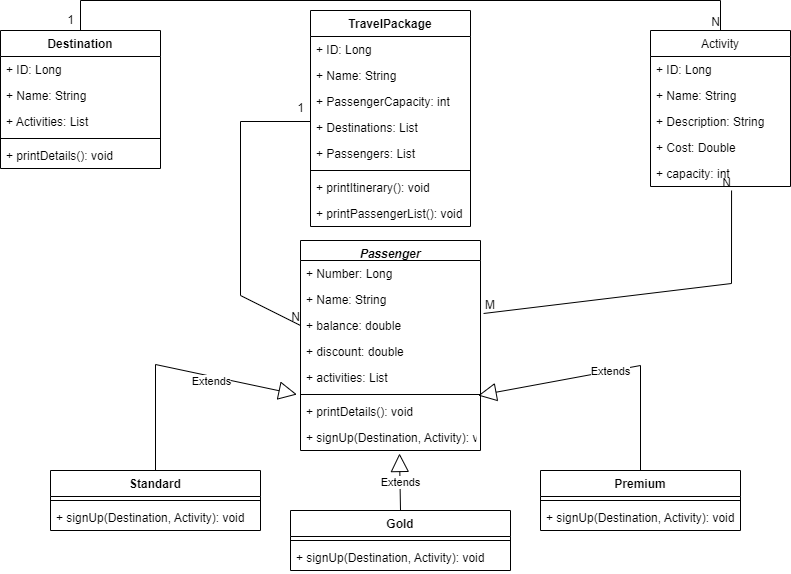

The diagram above was exported from draw.io. Its source (the exported page's mxGraphModel, read from the mxfile embedded in the PNG):
<mxGraphModel dx="948" dy="614" grid="1" gridSize="10" guides="1" tooltips="1" connect="1" arrows="1" fold="1" page="1" pageScale="1" pageWidth="850" pageHeight="1100" math="0" shadow="0">
  <root>
    <mxCell id="0" />
    <mxCell id="1" parent="0" />
    <mxCell id="db0RgEmy_YKd0ixKqSqn-7" value="Activity" style="swimlane;fontStyle=0;childLayout=stackLayout;horizontal=1;startSize=26;fillColor=none;horizontalStack=0;resizeParent=1;resizeParentMax=0;resizeLast=0;collapsible=1;marginBottom=0;" vertex="1" parent="1">
      <mxGeometry x="670" y="40" width="140" height="156" as="geometry">
        <mxRectangle x="730" y="272" width="70" height="26" as="alternateBounds" />
      </mxGeometry>
    </mxCell>
    <mxCell id="db0RgEmy_YKd0ixKqSqn-8" value="+ ID: Long" style="text;strokeColor=none;fillColor=none;align=left;verticalAlign=top;spacingLeft=4;spacingRight=4;overflow=hidden;rotatable=0;points=[[0,0.5],[1,0.5]];portConstraint=eastwest;" vertex="1" parent="db0RgEmy_YKd0ixKqSqn-7">
      <mxGeometry y="26" width="140" height="26" as="geometry" />
    </mxCell>
    <mxCell id="db0RgEmy_YKd0ixKqSqn-54" value="+ Name: String" style="text;strokeColor=none;fillColor=none;align=left;verticalAlign=top;spacingLeft=4;spacingRight=4;overflow=hidden;rotatable=0;points=[[0,0.5],[1,0.5]];portConstraint=eastwest;" vertex="1" parent="db0RgEmy_YKd0ixKqSqn-7">
      <mxGeometry y="52" width="140" height="26" as="geometry" />
    </mxCell>
    <mxCell id="db0RgEmy_YKd0ixKqSqn-9" value="+ Description: String" style="text;strokeColor=none;fillColor=none;align=left;verticalAlign=top;spacingLeft=4;spacingRight=4;overflow=hidden;rotatable=0;points=[[0,0.5],[1,0.5]];portConstraint=eastwest;" vertex="1" parent="db0RgEmy_YKd0ixKqSqn-7">
      <mxGeometry y="78" width="140" height="26" as="geometry" />
    </mxCell>
    <mxCell id="db0RgEmy_YKd0ixKqSqn-10" value="+ Cost: Double" style="text;strokeColor=none;fillColor=none;align=left;verticalAlign=top;spacingLeft=4;spacingRight=4;overflow=hidden;rotatable=0;points=[[0,0.5],[1,0.5]];portConstraint=eastwest;" vertex="1" parent="db0RgEmy_YKd0ixKqSqn-7">
      <mxGeometry y="104" width="140" height="26" as="geometry" />
    </mxCell>
    <mxCell id="db0RgEmy_YKd0ixKqSqn-25" value="+ capacity: int" style="text;strokeColor=none;fillColor=none;align=left;verticalAlign=top;spacingLeft=4;spacingRight=4;overflow=hidden;rotatable=0;points=[[0,0.5],[1,0.5]];portConstraint=eastwest;" vertex="1" parent="db0RgEmy_YKd0ixKqSqn-7">
      <mxGeometry y="130" width="140" height="26" as="geometry" />
    </mxCell>
    <mxCell id="db0RgEmy_YKd0ixKqSqn-35" value="Standard" style="swimlane;fontStyle=1;align=center;verticalAlign=top;childLayout=stackLayout;horizontal=1;startSize=26;horizontalStack=0;resizeParent=1;resizeParentMax=0;resizeLast=0;collapsible=1;marginBottom=0;" vertex="1" parent="1">
      <mxGeometry x="70" y="480" width="210" height="60" as="geometry">
        <mxRectangle x="70" y="480" width="80" height="26" as="alternateBounds" />
      </mxGeometry>
    </mxCell>
    <mxCell id="db0RgEmy_YKd0ixKqSqn-37" value="" style="line;strokeWidth=1;fillColor=none;align=left;verticalAlign=middle;spacingTop=-1;spacingLeft=3;spacingRight=3;rotatable=0;labelPosition=right;points=[];portConstraint=eastwest;" vertex="1" parent="db0RgEmy_YKd0ixKqSqn-35">
      <mxGeometry y="26" width="210" height="8" as="geometry" />
    </mxCell>
    <mxCell id="db0RgEmy_YKd0ixKqSqn-38" value="+ signUp(Destination, Activity): void" style="text;strokeColor=none;fillColor=none;align=left;verticalAlign=top;spacingLeft=4;spacingRight=4;overflow=hidden;rotatable=0;points=[[0,0.5],[1,0.5]];portConstraint=eastwest;" vertex="1" parent="db0RgEmy_YKd0ixKqSqn-35">
      <mxGeometry y="34" width="210" height="26" as="geometry" />
    </mxCell>
    <mxCell id="db0RgEmy_YKd0ixKqSqn-39" value="Gold" style="swimlane;fontStyle=1;align=center;verticalAlign=top;childLayout=stackLayout;horizontal=1;startSize=26;horizontalStack=0;resizeParent=1;resizeParentMax=0;resizeLast=0;collapsible=1;marginBottom=0;" vertex="1" parent="1">
      <mxGeometry x="310" y="520" width="220" height="60" as="geometry">
        <mxRectangle x="310" y="520" width="60" height="26" as="alternateBounds" />
      </mxGeometry>
    </mxCell>
    <mxCell id="db0RgEmy_YKd0ixKqSqn-41" value="" style="line;strokeWidth=1;fillColor=none;align=left;verticalAlign=middle;spacingTop=-1;spacingLeft=3;spacingRight=3;rotatable=0;labelPosition=right;points=[];portConstraint=eastwest;" vertex="1" parent="db0RgEmy_YKd0ixKqSqn-39">
      <mxGeometry y="26" width="220" height="8" as="geometry" />
    </mxCell>
    <mxCell id="db0RgEmy_YKd0ixKqSqn-42" value="+ signUp(Destination, Activity): void" style="text;strokeColor=none;fillColor=none;align=left;verticalAlign=top;spacingLeft=4;spacingRight=4;overflow=hidden;rotatable=0;points=[[0,0.5],[1,0.5]];portConstraint=eastwest;" vertex="1" parent="db0RgEmy_YKd0ixKqSqn-39">
      <mxGeometry y="34" width="220" height="26" as="geometry" />
    </mxCell>
    <mxCell id="db0RgEmy_YKd0ixKqSqn-43" value="Premium" style="swimlane;fontStyle=1;align=center;verticalAlign=top;childLayout=stackLayout;horizontal=1;startSize=26;horizontalStack=0;resizeParent=1;resizeParentMax=0;resizeLast=0;collapsible=1;marginBottom=0;" vertex="1" parent="1">
      <mxGeometry x="560" y="480" width="200" height="60" as="geometry">
        <mxRectangle x="560" y="480" width="80" height="26" as="alternateBounds" />
      </mxGeometry>
    </mxCell>
    <mxCell id="db0RgEmy_YKd0ixKqSqn-45" value="" style="line;strokeWidth=1;fillColor=none;align=left;verticalAlign=middle;spacingTop=-1;spacingLeft=3;spacingRight=3;rotatable=0;labelPosition=right;points=[];portConstraint=eastwest;" vertex="1" parent="db0RgEmy_YKd0ixKqSqn-43">
      <mxGeometry y="26" width="200" height="8" as="geometry" />
    </mxCell>
    <mxCell id="db0RgEmy_YKd0ixKqSqn-46" value="+ signUp(Destination, Activity): void" style="text;strokeColor=none;fillColor=none;align=left;verticalAlign=top;spacingLeft=4;spacingRight=4;overflow=hidden;rotatable=0;points=[[0,0.5],[1,0.5]];portConstraint=eastwest;" vertex="1" parent="db0RgEmy_YKd0ixKqSqn-43">
      <mxGeometry y="34" width="200" height="26" as="geometry" />
    </mxCell>
    <mxCell id="db0RgEmy_YKd0ixKqSqn-50" value="Extends" style="endArrow=block;endSize=16;endFill=0;html=1;rounded=0;exitX=0.5;exitY=0;exitDx=0;exitDy=0;entryX=-0.02;entryY=-0.154;entryDx=0;entryDy=0;entryPerimeter=0;" edge="1" parent="1" source="db0RgEmy_YKd0ixKqSqn-35" target="p_3Aj9Tp4NHxuUsKhKhb-4">
      <mxGeometry x="0.3171" y="-5" width="160" relative="1" as="geometry">
        <mxPoint x="330" y="400" as="sourcePoint" />
        <mxPoint x="350" y="415" as="targetPoint" />
        <Array as="points">
          <mxPoint x="175" y="374" />
        </Array>
        <mxPoint as="offset" />
      </mxGeometry>
    </mxCell>
    <mxCell id="db0RgEmy_YKd0ixKqSqn-51" value="Extends" style="endArrow=block;endSize=16;endFill=0;html=1;rounded=0;exitX=0.5;exitY=0;exitDx=0;exitDy=0;entryX=0.55;entryY=1.115;entryDx=0;entryDy=0;entryPerimeter=0;" edge="1" parent="1" source="db0RgEmy_YKd0ixKqSqn-39" target="p_3Aj9Tp4NHxuUsKhKhb-14">
      <mxGeometry width="160" relative="1" as="geometry">
        <mxPoint x="330" y="400" as="sourcePoint" />
        <mxPoint x="390" y="460" as="targetPoint" />
      </mxGeometry>
    </mxCell>
    <mxCell id="db0RgEmy_YKd0ixKqSqn-52" value="Extends" style="endArrow=block;endSize=16;endFill=0;html=1;rounded=0;exitX=0.5;exitY=0;exitDx=0;exitDy=0;entryX=0.987;entryY=-0.115;entryDx=0;entryDy=0;entryPerimeter=0;" edge="1" parent="1" source="db0RgEmy_YKd0ixKqSqn-43" target="p_3Aj9Tp4NHxuUsKhKhb-4">
      <mxGeometry width="160" relative="1" as="geometry">
        <mxPoint x="330" y="400" as="sourcePoint" />
        <mxPoint x="500" y="415" as="targetPoint" />
        <Array as="points">
          <mxPoint x="660" y="375" />
        </Array>
      </mxGeometry>
    </mxCell>
    <mxCell id="p_3Aj9Tp4NHxuUsKhKhb-1" value="Passenger" style="swimlane;fontStyle=3;align=center;verticalAlign=top;childLayout=stackLayout;horizontal=1;startSize=20;horizontalStack=0;resizeParent=1;resizeParentMax=0;resizeLast=0;collapsible=1;marginBottom=0;" vertex="1" parent="1">
      <mxGeometry x="320" y="250" width="180" height="210" as="geometry">
        <mxRectangle x="320" y="220" width="90" height="20" as="alternateBounds" />
      </mxGeometry>
    </mxCell>
    <mxCell id="p_3Aj9Tp4NHxuUsKhKhb-2" value="+ Number: Long" style="text;strokeColor=none;fillColor=none;align=left;verticalAlign=top;spacingLeft=4;spacingRight=4;overflow=hidden;rotatable=0;points=[[0,0.5],[1,0.5]];portConstraint=eastwest;" vertex="1" parent="p_3Aj9Tp4NHxuUsKhKhb-1">
      <mxGeometry y="20" width="180" height="26" as="geometry" />
    </mxCell>
    <mxCell id="p_3Aj9Tp4NHxuUsKhKhb-11" value="+ Name: String" style="text;strokeColor=none;fillColor=none;align=left;verticalAlign=top;spacingLeft=4;spacingRight=4;overflow=hidden;rotatable=0;points=[[0,0.5],[1,0.5]];portConstraint=eastwest;" vertex="1" parent="p_3Aj9Tp4NHxuUsKhKhb-1">
      <mxGeometry y="46" width="180" height="26" as="geometry" />
    </mxCell>
    <mxCell id="p_3Aj9Tp4NHxuUsKhKhb-12" value="+ balance: double" style="text;strokeColor=none;fillColor=none;align=left;verticalAlign=top;spacingLeft=4;spacingRight=4;overflow=hidden;rotatable=0;points=[[0,0.5],[1,0.5]];portConstraint=eastwest;" vertex="1" parent="p_3Aj9Tp4NHxuUsKhKhb-1">
      <mxGeometry y="72" width="180" height="26" as="geometry" />
    </mxCell>
    <mxCell id="p_3Aj9Tp4NHxuUsKhKhb-13" value="+ discount: double" style="text;strokeColor=none;fillColor=none;align=left;verticalAlign=top;spacingLeft=4;spacingRight=4;overflow=hidden;rotatable=0;points=[[0,0.5],[1,0.5]];portConstraint=eastwest;" vertex="1" parent="p_3Aj9Tp4NHxuUsKhKhb-1">
      <mxGeometry y="98" width="180" height="26" as="geometry" />
    </mxCell>
    <mxCell id="p_3Aj9Tp4NHxuUsKhKhb-15" value="+ activities: List" style="text;strokeColor=none;fillColor=none;align=left;verticalAlign=top;spacingLeft=4;spacingRight=4;overflow=hidden;rotatable=0;points=[[0,0.5],[1,0.5]];portConstraint=eastwest;" vertex="1" parent="p_3Aj9Tp4NHxuUsKhKhb-1">
      <mxGeometry y="124" width="180" height="26" as="geometry" />
    </mxCell>
    <mxCell id="p_3Aj9Tp4NHxuUsKhKhb-3" value="" style="line;strokeWidth=1;fillColor=none;align=left;verticalAlign=middle;spacingTop=-1;spacingLeft=3;spacingRight=3;rotatable=0;labelPosition=right;points=[];portConstraint=eastwest;" vertex="1" parent="p_3Aj9Tp4NHxuUsKhKhb-1">
      <mxGeometry y="150" width="180" height="8" as="geometry" />
    </mxCell>
    <mxCell id="p_3Aj9Tp4NHxuUsKhKhb-4" value="+ printDetails(): void" style="text;strokeColor=none;fillColor=none;align=left;verticalAlign=top;spacingLeft=4;spacingRight=4;overflow=hidden;rotatable=0;points=[[0,0.5],[1,0.5]];portConstraint=eastwest;" vertex="1" parent="p_3Aj9Tp4NHxuUsKhKhb-1">
      <mxGeometry y="158" width="180" height="26" as="geometry" />
    </mxCell>
    <mxCell id="p_3Aj9Tp4NHxuUsKhKhb-14" value="+ signUp(Destination, Activity): void" style="text;strokeColor=none;fillColor=none;align=left;verticalAlign=top;spacingLeft=4;spacingRight=4;overflow=hidden;rotatable=0;points=[[0,0.5],[1,0.5]];portConstraint=eastwest;" vertex="1" parent="p_3Aj9Tp4NHxuUsKhKhb-1">
      <mxGeometry y="184" width="180" height="26" as="geometry" />
    </mxCell>
    <mxCell id="p_3Aj9Tp4NHxuUsKhKhb-19" value="" style="endArrow=none;html=1;rounded=0;entryX=0.579;entryY=1.154;entryDx=0;entryDy=0;entryPerimeter=0;exitX=1.017;exitY=0.038;exitDx=0;exitDy=0;exitPerimeter=0;" edge="1" parent="1" source="p_3Aj9Tp4NHxuUsKhKhb-12" target="db0RgEmy_YKd0ixKqSqn-25">
      <mxGeometry relative="1" as="geometry">
        <mxPoint x="600" y="250" as="sourcePoint" />
        <mxPoint x="600" y="200" as="targetPoint" />
        <Array as="points">
          <mxPoint x="751" y="293" />
        </Array>
      </mxGeometry>
    </mxCell>
    <mxCell id="p_3Aj9Tp4NHxuUsKhKhb-20" value="M" style="resizable=0;html=1;align=left;verticalAlign=bottom;" connectable="0" vertex="1" parent="p_3Aj9Tp4NHxuUsKhKhb-19">
      <mxGeometry x="-1" relative="1" as="geometry" />
    </mxCell>
    <mxCell id="p_3Aj9Tp4NHxuUsKhKhb-21" value="N" style="resizable=0;html=1;align=right;verticalAlign=bottom;" connectable="0" vertex="1" parent="p_3Aj9Tp4NHxuUsKhKhb-19">
      <mxGeometry x="1" relative="1" as="geometry" />
    </mxCell>
    <mxCell id="p_3Aj9Tp4NHxuUsKhKhb-23" value="" style="endArrow=none;html=1;rounded=0;entryX=0.5;entryY=0;entryDx=0;entryDy=0;exitX=0.5;exitY=0;exitDx=0;exitDy=0;" edge="1" parent="1" source="p_3Aj9Tp4NHxuUsKhKhb-30" target="db0RgEmy_YKd0ixKqSqn-7">
      <mxGeometry relative="1" as="geometry">
        <mxPoint x="89" y="36.98400000000004" as="sourcePoint" />
        <mxPoint x="250" y="210" as="targetPoint" />
        <Array as="points">
          <mxPoint x="100" y="10" />
          <mxPoint x="740" y="10" />
        </Array>
      </mxGeometry>
    </mxCell>
    <mxCell id="p_3Aj9Tp4NHxuUsKhKhb-24" value="N" style="resizable=0;html=1;align=right;verticalAlign=bottom;" connectable="0" vertex="1" parent="p_3Aj9Tp4NHxuUsKhKhb-23">
      <mxGeometry x="1" relative="1" as="geometry" />
    </mxCell>
    <mxCell id="p_3Aj9Tp4NHxuUsKhKhb-26" value="1" style="text;html=1;align=center;verticalAlign=middle;resizable=0;points=[];autosize=1;strokeColor=none;fillColor=none;" vertex="1" parent="1">
      <mxGeometry x="80" y="20" width="20" height="20" as="geometry" />
    </mxCell>
    <mxCell id="p_3Aj9Tp4NHxuUsKhKhb-27" value="" style="endArrow=none;html=1;rounded=0;entryX=0;entryY=0.5;entryDx=0;entryDy=0;exitX=0;exitY=0.5;exitDx=0;exitDy=0;" edge="1" parent="1" target="p_3Aj9Tp4NHxuUsKhKhb-12">
      <mxGeometry relative="1" as="geometry">
        <mxPoint x="330" y="131" as="sourcePoint" />
        <mxPoint x="460" y="240" as="targetPoint" />
        <Array as="points">
          <mxPoint x="260" y="131" />
          <mxPoint x="260" y="305" />
        </Array>
      </mxGeometry>
    </mxCell>
    <mxCell id="p_3Aj9Tp4NHxuUsKhKhb-28" value="N" style="resizable=0;html=1;align=right;verticalAlign=bottom;" connectable="0" vertex="1" parent="p_3Aj9Tp4NHxuUsKhKhb-27">
      <mxGeometry x="1" relative="1" as="geometry" />
    </mxCell>
    <mxCell id="p_3Aj9Tp4NHxuUsKhKhb-29" value="1" style="text;html=1;align=center;verticalAlign=middle;resizable=0;points=[];autosize=1;strokeColor=none;fillColor=none;" vertex="1" parent="1">
      <mxGeometry x="310" y="108" width="20" height="20" as="geometry" />
    </mxCell>
    <mxCell id="p_3Aj9Tp4NHxuUsKhKhb-30" value="Destination" style="swimlane;fontStyle=1;align=center;verticalAlign=top;childLayout=stackLayout;horizontal=1;startSize=26;horizontalStack=0;resizeParent=1;resizeParentMax=0;resizeLast=0;collapsible=1;marginBottom=0;" vertex="1" parent="1">
      <mxGeometry x="20" y="40" width="160" height="138" as="geometry" />
    </mxCell>
    <mxCell id="p_3Aj9Tp4NHxuUsKhKhb-31" value="+ ID: Long" style="text;strokeColor=none;fillColor=none;align=left;verticalAlign=top;spacingLeft=4;spacingRight=4;overflow=hidden;rotatable=0;points=[[0,0.5],[1,0.5]];portConstraint=eastwest;" vertex="1" parent="p_3Aj9Tp4NHxuUsKhKhb-30">
      <mxGeometry y="26" width="160" height="26" as="geometry" />
    </mxCell>
    <mxCell id="p_3Aj9Tp4NHxuUsKhKhb-34" value="+ Name: String" style="text;strokeColor=none;fillColor=none;align=left;verticalAlign=top;spacingLeft=4;spacingRight=4;overflow=hidden;rotatable=0;points=[[0,0.5],[1,0.5]];portConstraint=eastwest;" vertex="1" parent="p_3Aj9Tp4NHxuUsKhKhb-30">
      <mxGeometry y="52" width="160" height="26" as="geometry" />
    </mxCell>
    <mxCell id="p_3Aj9Tp4NHxuUsKhKhb-35" value="+ Activities: List" style="text;strokeColor=none;fillColor=none;align=left;verticalAlign=top;spacingLeft=4;spacingRight=4;overflow=hidden;rotatable=0;points=[[0,0.5],[1,0.5]];portConstraint=eastwest;" vertex="1" parent="p_3Aj9Tp4NHxuUsKhKhb-30">
      <mxGeometry y="78" width="160" height="26" as="geometry" />
    </mxCell>
    <mxCell id="p_3Aj9Tp4NHxuUsKhKhb-32" value="" style="line;strokeWidth=1;fillColor=none;align=left;verticalAlign=middle;spacingTop=-1;spacingLeft=3;spacingRight=3;rotatable=0;labelPosition=right;points=[];portConstraint=eastwest;" vertex="1" parent="p_3Aj9Tp4NHxuUsKhKhb-30">
      <mxGeometry y="104" width="160" height="8" as="geometry" />
    </mxCell>
    <mxCell id="p_3Aj9Tp4NHxuUsKhKhb-33" value="+ printDetails(): void" style="text;strokeColor=none;fillColor=none;align=left;verticalAlign=top;spacingLeft=4;spacingRight=4;overflow=hidden;rotatable=0;points=[[0,0.5],[1,0.5]];portConstraint=eastwest;" vertex="1" parent="p_3Aj9Tp4NHxuUsKhKhb-30">
      <mxGeometry y="112" width="160" height="26" as="geometry" />
    </mxCell>
    <mxCell id="p_3Aj9Tp4NHxuUsKhKhb-36" value="TravelPackage" style="swimlane;fontStyle=1;align=center;verticalAlign=top;childLayout=stackLayout;horizontal=1;startSize=26;horizontalStack=0;resizeParent=1;resizeParentMax=0;resizeLast=0;collapsible=1;marginBottom=0;" vertex="1" parent="1">
      <mxGeometry x="330" y="20" width="160" height="216" as="geometry" />
    </mxCell>
    <mxCell id="p_3Aj9Tp4NHxuUsKhKhb-37" value="+ ID: Long" style="text;strokeColor=none;fillColor=none;align=left;verticalAlign=top;spacingLeft=4;spacingRight=4;overflow=hidden;rotatable=0;points=[[0,0.5],[1,0.5]];portConstraint=eastwest;" vertex="1" parent="p_3Aj9Tp4NHxuUsKhKhb-36">
      <mxGeometry y="26" width="160" height="26" as="geometry" />
    </mxCell>
    <mxCell id="p_3Aj9Tp4NHxuUsKhKhb-40" value="+ Name: String" style="text;strokeColor=none;fillColor=none;align=left;verticalAlign=top;spacingLeft=4;spacingRight=4;overflow=hidden;rotatable=0;points=[[0,0.5],[1,0.5]];portConstraint=eastwest;" vertex="1" parent="p_3Aj9Tp4NHxuUsKhKhb-36">
      <mxGeometry y="52" width="160" height="26" as="geometry" />
    </mxCell>
    <mxCell id="p_3Aj9Tp4NHxuUsKhKhb-41" value="+ PassengerCapacity: int" style="text;strokeColor=none;fillColor=none;align=left;verticalAlign=top;spacingLeft=4;spacingRight=4;overflow=hidden;rotatable=0;points=[[0,0.5],[1,0.5]];portConstraint=eastwest;" vertex="1" parent="p_3Aj9Tp4NHxuUsKhKhb-36">
      <mxGeometry y="78" width="160" height="26" as="geometry" />
    </mxCell>
    <mxCell id="p_3Aj9Tp4NHxuUsKhKhb-42" value="+ Destinations: List" style="text;strokeColor=none;fillColor=none;align=left;verticalAlign=top;spacingLeft=4;spacingRight=4;overflow=hidden;rotatable=0;points=[[0,0.5],[1,0.5]];portConstraint=eastwest;" vertex="1" parent="p_3Aj9Tp4NHxuUsKhKhb-36">
      <mxGeometry y="104" width="160" height="26" as="geometry" />
    </mxCell>
    <mxCell id="p_3Aj9Tp4NHxuUsKhKhb-43" value="+ Passengers: List" style="text;strokeColor=none;fillColor=none;align=left;verticalAlign=top;spacingLeft=4;spacingRight=4;overflow=hidden;rotatable=0;points=[[0,0.5],[1,0.5]];portConstraint=eastwest;" vertex="1" parent="p_3Aj9Tp4NHxuUsKhKhb-36">
      <mxGeometry y="130" width="160" height="26" as="geometry" />
    </mxCell>
    <mxCell id="p_3Aj9Tp4NHxuUsKhKhb-38" value="" style="line;strokeWidth=1;fillColor=none;align=left;verticalAlign=middle;spacingTop=-1;spacingLeft=3;spacingRight=3;rotatable=0;labelPosition=right;points=[];portConstraint=eastwest;" vertex="1" parent="p_3Aj9Tp4NHxuUsKhKhb-36">
      <mxGeometry y="156" width="160" height="8" as="geometry" />
    </mxCell>
    <mxCell id="p_3Aj9Tp4NHxuUsKhKhb-39" value="+ printItinerary(): void" style="text;strokeColor=none;fillColor=none;align=left;verticalAlign=top;spacingLeft=4;spacingRight=4;overflow=hidden;rotatable=0;points=[[0,0.5],[1,0.5]];portConstraint=eastwest;" vertex="1" parent="p_3Aj9Tp4NHxuUsKhKhb-36">
      <mxGeometry y="164" width="160" height="26" as="geometry" />
    </mxCell>
    <mxCell id="p_3Aj9Tp4NHxuUsKhKhb-44" value="+ printPassengerList(): void" style="text;strokeColor=none;fillColor=none;align=left;verticalAlign=top;spacingLeft=4;spacingRight=4;overflow=hidden;rotatable=0;points=[[0,0.5],[1,0.5]];portConstraint=eastwest;" vertex="1" parent="p_3Aj9Tp4NHxuUsKhKhb-36">
      <mxGeometry y="190" width="160" height="26" as="geometry" />
    </mxCell>
  </root>
</mxGraphModel>